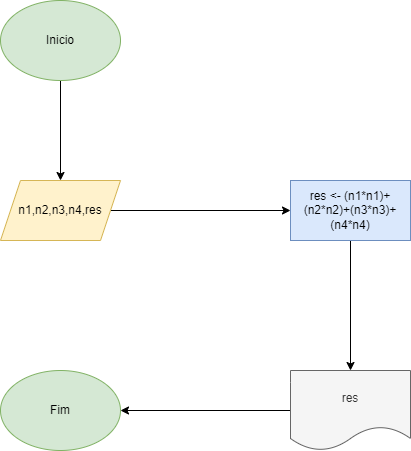

The diagram above was exported from draw.io. Its source (the exported page's mxGraphModel, read from the mxfile embedded in the PNG):
<mxGraphModel dx="1422" dy="794" grid="1" gridSize="10" guides="1" tooltips="1" connect="1" arrows="1" fold="1" page="1" pageScale="1" pageWidth="827" pageHeight="1169" math="0" shadow="0">
  <root>
    <mxCell id="0" />
    <mxCell id="1" parent="0" />
    <mxCell id="fwu8dirvnxR_akKlLCPx-3" value="" style="edgeStyle=orthogonalEdgeStyle;rounded=0;orthogonalLoop=1;jettySize=auto;html=1;" edge="1" parent="1" source="fwu8dirvnxR_akKlLCPx-1" target="fwu8dirvnxR_akKlLCPx-2">
      <mxGeometry relative="1" as="geometry" />
    </mxCell>
    <mxCell id="fwu8dirvnxR_akKlLCPx-1" value="Inicio" style="ellipse;whiteSpace=wrap;html=1;fillColor=#d5e8d4;strokeColor=#82b366;" vertex="1" parent="1">
      <mxGeometry x="300" y="210" width="120" height="80" as="geometry" />
    </mxCell>
    <mxCell id="fwu8dirvnxR_akKlLCPx-7" value="" style="edgeStyle=orthogonalEdgeStyle;rounded=0;orthogonalLoop=1;jettySize=auto;html=1;entryX=0;entryY=0.5;entryDx=0;entryDy=0;" edge="1" parent="1" source="fwu8dirvnxR_akKlLCPx-2" target="fwu8dirvnxR_akKlLCPx-4">
      <mxGeometry relative="1" as="geometry">
        <mxPoint x="500" y="420" as="targetPoint" />
      </mxGeometry>
    </mxCell>
    <mxCell id="fwu8dirvnxR_akKlLCPx-2" value="n1,n2,n3,n4,res" style="shape=parallelogram;perimeter=parallelogramPerimeter;whiteSpace=wrap;html=1;fixedSize=1;fillColor=#fff2cc;strokeColor=#d6b656;" vertex="1" parent="1">
      <mxGeometry x="300" y="390" width="120" height="60" as="geometry" />
    </mxCell>
    <mxCell id="fwu8dirvnxR_akKlLCPx-9" value="" style="edgeStyle=orthogonalEdgeStyle;rounded=0;orthogonalLoop=1;jettySize=auto;html=1;entryX=0.5;entryY=0;entryDx=0;entryDy=0;" edge="1" parent="1" source="fwu8dirvnxR_akKlLCPx-4" target="fwu8dirvnxR_akKlLCPx-8">
      <mxGeometry relative="1" as="geometry">
        <mxPoint x="650" y="530" as="targetPoint" />
      </mxGeometry>
    </mxCell>
    <mxCell id="fwu8dirvnxR_akKlLCPx-4" value="res &amp;lt;- (n1*n1)+(n2*n2)+(n3*n3)+(n4*n4)" style="rounded=0;whiteSpace=wrap;html=1;fillColor=#dae8fc;strokeColor=#6c8ebf;" vertex="1" parent="1">
      <mxGeometry x="590" y="390" width="120" height="60" as="geometry" />
    </mxCell>
    <mxCell id="fwu8dirvnxR_akKlLCPx-11" value="" style="edgeStyle=orthogonalEdgeStyle;rounded=0;orthogonalLoop=1;jettySize=auto;html=1;" edge="1" parent="1" source="fwu8dirvnxR_akKlLCPx-8" target="fwu8dirvnxR_akKlLCPx-10">
      <mxGeometry relative="1" as="geometry">
        <mxPoint x="510" y="620" as="targetPoint" />
      </mxGeometry>
    </mxCell>
    <mxCell id="fwu8dirvnxR_akKlLCPx-8" value="res" style="shape=document;whiteSpace=wrap;html=1;boundedLbl=1;fillColor=#f5f5f5;fontColor=#333333;strokeColor=#666666;" vertex="1" parent="1">
      <mxGeometry x="590" y="580" width="120" height="80" as="geometry" />
    </mxCell>
    <mxCell id="fwu8dirvnxR_akKlLCPx-10" value="Fim" style="ellipse;whiteSpace=wrap;html=1;fillColor=#d5e8d4;strokeColor=#82b366;" vertex="1" parent="1">
      <mxGeometry x="300" y="580" width="120" height="80" as="geometry" />
    </mxCell>
  </root>
</mxGraphModel>